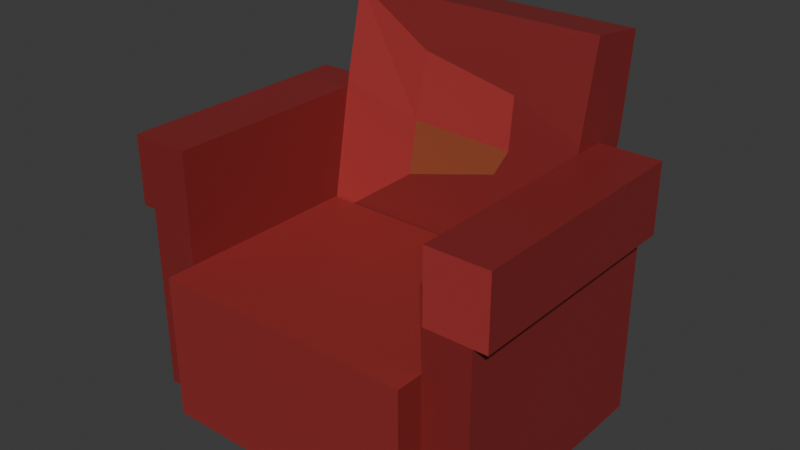 # Source: arm-chair-red.blend  (saved by Blender 5.1.29; exported with 4.5.12 LTS)
import bpy
from mathutils import Matrix  # noqa: F401  (used for matrix-valued properties, if any)

bpy.ops.wm.read_factory_settings(use_empty=True)
scene = bpy.context.scene
scene.name = 'Scene'

# ---- collections
col_collection = bpy.data.collections.new('Collection'); scene.collection.children.link(col_collection)

# ---- images (referenced by path relative to the original .blend; pixels are not part of the script)
import os
ASSET_DIR = os.environ.get("B2B_ASSET_DIR", "")  # directory of the original .blend (textures are referenced by path, not embedded)
HERE = os.path.dirname(os.path.abspath(__file__))  # packed textures are extracted next to this script under _unpacked/

def load_image(name, relpath, width, height, colorspace="sRGB"):
    """Load a texture the original file referenced (path relative to the .blend, or extracted next to this script)."""
    p = next((c for c in (os.path.join(HERE, relpath), os.path.join(ASSET_DIR, relpath)) if relpath and os.path.exists(c)), "")
    if p:
        img = bpy.data.images.load(p, check_existing=True)
        img.name = name
    else:  # same state as the original file: an image datablock whose file is absent (Cycles renders it pink)
        img = bpy.data.images.new(name, width, height)
        img.source = "FILE"
        img.filepath = "//" + (relpath or name)
    img.colorspace_settings.name = colorspace
    return img
img_worm_palette_png_001 = load_image('WORM-Palette.png.001', '_unpacked/WORM-Palette.52f920b4.png', 96, 96, 'sRGB')

# ---- materials (node trees are filled in below, after node groups)
mat_worm_001 = bpy.data.materials.new('WORM.001')
mat_worm_001.use_backface_culling_lightprobe_volume = False
mat_worm_001.use_transparent_shadow = False

# ---- material node trees
mat_worm_001.use_nodes = True; mat_worm_001.node_tree.nodes.clear()
_N = mat_worm_001.node_tree.nodes; _L = mat_worm_001.node_tree.links
n0 = _N.new('ShaderNodeBsdfPrincipled'); n0.name = 'Principled BSDF'; n0.location = (10, 300)
n0.distribution = 'GGX'
n0.subsurface_method = 'RANDOM_WALK_SKIN'
n0.inputs[3].default_value = 1.45
n0.inputs[27].default_value = (0.0, 0.0, 0.0, 1.0)
n0.inputs[28].default_value = 1.0
n1 = _N.new('ShaderNodeOutputMaterial'); n1.name = 'Material Output'; n1.location = (300, 300)
n2 = _N.new('ShaderNodeTexImage'); n2.name = 'Image Texture'; n2.location = (-393, 125)
n2.image = img_worm_palette_png_001
n2.interpolation = 'Closest'
_L.new(n0.outputs[0], n1.inputs[0])
_L.new(n2.outputs[0], n0.inputs[0])
n1.is_active_output = True

# ---- world
world_world = bpy.data.worlds.new('World'); scene.world = world_world
world_world.use_nodes = True; world_world.node_tree.nodes.clear()
_N = world_world.node_tree.nodes; _L = world_world.node_tree.links
n0 = _N.new('ShaderNodeOutputWorld'); n0.name = 'World Output'; n0.location = (200, 100)
n1 = _N.new('ShaderNodeBackground'); n1.name = 'Background'; n1.location = (-200, 100)
n1.inputs[0].default_value = (0.05088, 0.05088, 0.05088, 1.0)
_L.new(n1.outputs[0], n0.inputs[0])
n0.is_active_output = True
world_world.color = (0.05088, 0.05088, 0.05088)
world_world.sun_shadow_jitter_overblur = 0.0

# ---- meshes
me_arm_chair_red_lod_1 = bpy.data.meshes.new('Arm-Chair-Red-LOD-1')
me_arm_chair_red_lod_1.from_pydata([(-0.3613, -0.3127, 0.0), (-0.3613, -0.3127, 0.3241), (-0.3613, 0.2035, 0.0), (-0.3613, 0.2011, 0.3511), (0.3613, -0.3127, 0.0), (0.3613, -0.3127, 0.3241), (0.3613, 0.2035, 0.0), (0.3613, 0.2011, 0.3511), (-0.4901, 0.2035, 0.0), (-0.4901, -0.3127, 0.0), (-0.4901, -0.3127, 0.3241), (-0.4901, 0.2035, 0.3241), (0.4901, 0.2035, 0.3241), (0.4901, 0.2035, 0.0), (0.4901, -0.3127, 0.0), (0.4901, -0.3127, 0.3241), (0.3613, 0.3571, 0.0), (-0.3613, 0.3571, 0.0), (-0.3613, 0.3506, 0.3193), (0.3613, 0.3506, 0.3193), (-0.4901, 0.3571, 0.0), (-0.4901, 0.3571, 0.3241), (0.4901, 0.3571, 0.3241), (0.4901, 0.3571, 0.0), (-0.3597, 0.3232, 0.9798), (0.3597, 0.3232, 0.9798), (-0.3597, 0.4908, 0.9571), (0.3597, 0.4908, 0.9571), (-0.3613, -0.3127, 0.7082), (-0.3613, 0.2035, 0.7082), (0.3613, 0.2035, 0.7082), (0.3613, -0.3127, 0.7082), (-0.4901, -0.3127, 0.7082), (-0.4901, 0.2035, 0.7082), (0.4901, 0.2035, 0.7082), (0.4901, -0.3127, 0.7082), (-0.4901, 0.3571, 0.7082), (-0.3613, 0.3571, 0.7082), (0.4901, 0.3571, 0.7082), (0.3613, 0.3571, 0.7082), (-0.3613, -0.3127, 0.5162), (-0.4901, -0.3127, 0.5162), (-0.3613, 0.2035, 0.5162), (-0.4901, 0.2035, 0.5162), (-0.4901, 0.3571, 0.5162), (-0.3613, 0.3571, 0.5162), (0.4901, 0.2035, 0.5162), (0.4901, 0.3571, 0.5162), (0.3613, 0.3571, 0.5162), (0.3613, 0.2035, 0.5162), (0.4901, -0.3127, 0.5162), (0.3613, -0.3127, 0.5162), (-0.5285, -0.3127, 0.7082), (-0.5285, 0.2035, 0.7082), (-0.5285, 0.3571, 0.7082), (-0.5285, 0.2035, 0.5162), (-0.5285, -0.3127, 0.5162), (-0.5285, 0.3571, 0.5162), (0.5285, 0.3571, 0.5162), (0.5285, 0.3571, 0.7082), (0.5285, 0.2035, 0.7082), (0.5285, -0.3127, 0.7082), (0.5285, 0.2035, 0.5162), (0.5285, -0.3127, 0.5162), (-0.3613, -0.3127, 0.401), (-0.3613, 0.2035, 0.401), (0.3613, 0.2035, 0.401), (0.3613, -0.3127, 0.401), (-0.3613, -0.3895, 0.0), (-0.3613, -0.3895, 0.3241), (0.3613, -0.3895, 0.3241), (0.3613, -0.3895, 0.0), (0.3613, -0.3895, 0.401), (-0.3613, -0.3895, 0.401), (-0.3613, 0.4552, 0.6908), (0.3613, 0.4552, 0.6908), (0.3613, 0.2669, 0.7245), (-0.3613, 0.2669, 0.7245), (-0.1183, 0.2326, 0.5299), (0.1395, 0.2448, 0.5992), (-0.1124, 0.2898, 0.8542), (0.1651, 0.2805, 0.8019), (0.1714, 0.2565, 0.6657), (-0.1183, 0.2579, 0.6735), (-0.4926, -0.003522, 0.1223), (-0.4815, -0.1187, 0.1932), (-0.4901, -0.1836, 0.3076), (-0.4843, 0.006608, 0.3227), (-0.5008, -0.1484, 0.3617), (-0.4901, 0.07447, 0.4036), (0.3935, -0.3127, 0.2431), (0.3866, -0.3127, 0.03749), (0.4349, -0.3127, 0.1743), (0.4395, -0.3127, 0.09708)], [], [(33, 36, 54, 53), (0, 1, 10, 9), (0, 4, 71, 68), (2, 6, 4, 0), (67, 64, 73, 72), (8, 9, 85, 84), (13, 12, 15, 14), (40, 42, 29, 28), (5, 4, 91, 90), (2, 0, 9, 8), (4, 6, 13, 14), (75, 74, 26, 27), (12, 13, 23, 22), (41, 40, 28, 32), (16, 17, 18, 19), (22, 23, 16, 19), (17, 20, 21, 18), (50, 46, 62, 63), (2, 8, 20, 17), (13, 6, 16, 23), (6, 2, 17, 16), (8, 11, 21, 20), (24, 25, 27, 26), (76, 75, 27, 25), (74, 77, 24, 26), (7, 76, 82, 79), (30, 31, 35, 34), (28, 29, 33, 32), (33, 29, 37, 36), (30, 34, 38, 39), (47, 48, 39, 38), (48, 49, 30, 39), (43, 41, 56, 55), (42, 45, 37, 29), (45, 44, 36, 37), (47, 38, 59, 58), (49, 51, 31, 30), (51, 50, 35, 31), (18, 21, 44, 45), (3, 18, 45, 42), (43, 11, 87, 89), (10, 1, 40, 41), (1, 3, 42, 40), (21, 11, 43, 44), (5, 15, 50, 51), (7, 5, 51, 49), (15, 12, 46, 50), (19, 7, 49, 48), (22, 19, 48, 47), (12, 22, 47, 46), (57, 55, 53, 54), (55, 56, 52, 53), (36, 44, 57, 54), (44, 43, 55, 57), (32, 33, 53, 52), (41, 32, 52, 56), (62, 58, 59, 60), (63, 62, 60, 61), (35, 50, 63, 61), (46, 47, 58, 62), (34, 35, 61, 60), (38, 34, 60, 59), (66, 65, 64, 67), (7, 3, 65, 66), (3, 1, 64, 65), (5, 7, 66, 67), (71, 70, 69, 68), (69, 70, 72, 73), (5, 67, 72, 70), (1, 0, 68, 69), (64, 1, 69, 73), (4, 5, 70, 71), (76, 25, 81, 82), (18, 3, 77, 74), (7, 19, 75, 76), (19, 18, 74, 75), (83, 82, 81, 80), (78, 79, 82, 83), (77, 3, 78, 83), (3, 7, 79, 78), (25, 24, 80, 81), (24, 77, 83, 80), (85, 86, 87, 84), (87, 86, 88, 89), (41, 43, 89, 88), (11, 8, 84, 87), (9, 10, 86, 85), (10, 41, 88, 86), (90, 91, 93, 92), (4, 14, 93, 91), (14, 15, 92, 93), (15, 5, 90, 92)])
_uv = me_arm_chair_red_lod_1.uv_layers.new(name='UVMap')
_uv.uv.foreach_set('vector', [0.08575, 0.02385, 0.08614, 0.02385, 0.08614, 0.02395, 0.08575, 0.02395, 0.08602, 0.0263, 0.08602, 0.02713, 0.08569, 0.02713, 0.08569, 0.0263, 0.08602, 0.02796, 0.08602, 0.02611, 0.08621, 0.02611, 0.08621, 0.02796, 0.08974, 0.02796, 0.08974, 0.0298, 0.08842, 0.0298, 0.08842, 0.02796, 0.08828, 0.03807, 0.08828, 0.03623, 0.08847, 0.03623, 0.08847, 0.03807, 0.09159, 0.02535, 0.09159, 0.02667, 0.09109, 0.02617, 0.09127, 0.02588, 0.08877, 0.02611, 0.08877, 0.02528, 0.09009, 0.02528, 0.09009, 0.02611, 0.08745, 0.02464, 0.08877, 0.02464, 0.08877, 0.02513, 0.08745, 0.02513, 0.08569, 0.02796, 0.08569, 0.02713, 0.08575, 0.02723, 0.08577, 0.02775, 0.08654, 0.02664, 0.08654, 0.02796, 0.08621, 0.02796, 0.08621, 0.02664, 0.08635, 0.0298, 0.08635, 0.02848, 0.08668, 0.02848, 0.08668, 0.0298, 0.08726, 0.02796, 0.08726, 0.02611, 0.08795, 0.02612, 0.08795, 0.02795, 0.08575, 0.02611, 0.08575, 0.02528, 0.08614, 0.02528, 0.08614, 0.02611, 0.08544, 0.02882, 0.08577, 0.02882, 0.08577, 0.02931, 0.08544, 0.02931, 0.08842, 0.02796, 0.08842, 0.0298, 0.08761, 0.0298, 0.08761, 0.02796, 0.08614, 0.02446, 0.08614, 0.02528, 0.08581, 0.02528, 0.08581, 0.02447, 0.08614, 0.02396, 0.08647, 0.02396, 0.08647, 0.02479, 0.08614, 0.02478, 0.08649, 0.02513, 0.08649, 0.02381, 0.08659, 0.02381, 0.08659, 0.02513, 0.08569, 0.02664, 0.08536, 0.02664, 0.08536, 0.02625, 0.08569, 0.02625, 0.08647, 0.02396, 0.08614, 0.02396, 0.08614, 0.02357, 0.08647, 0.02357, 0.08726, 0.02611, 0.08726, 0.02796, 0.08687, 0.02796, 0.08687, 0.02611, 0.08659, 0.02513, 0.08659, 0.0243, 0.08698, 0.0243, 0.08698, 0.02513, 0.08717, 0.0298, 0.08717, 0.02797, 0.08761, 0.02797, 0.08761, 0.0298, 0.08649, 0.02848, 0.08649, 0.028, 0.08717, 0.02803, 0.08715, 0.02846, 0.08709, 0.04596, 0.08709, 0.04547, 0.08776, 0.0455, 0.08777, 0.04593, 0.08877, 0.02611, 0.08974, 0.02611, 0.08959, 0.0266, 0.08941, 0.02668, 0.08647, 0.02479, 0.08647, 0.02611, 0.08614, 0.02611, 0.08614, 0.02479, 0.08654, 0.02796, 0.08654, 0.02664, 0.08687, 0.02664, 0.08687, 0.02796, 0.08575, 0.02611, 0.08542, 0.02611, 0.08542, 0.02572, 0.08575, 0.02572, 0.08575, 0.02572, 0.08542, 0.02572, 0.08542, 0.02533, 0.08575, 0.02533, 0.08794, 0.02376, 0.08827, 0.02376, 0.08827, 0.02425, 0.08794, 0.02425, 0.0897, 0.02381, 0.09009, 0.02381, 0.09009, 0.0243, 0.0897, 0.0243, 0.09154, 0.02388, 0.09022, 0.02388, 0.09022, 0.02378, 0.09154, 0.02378, 0.08698, 0.0243, 0.08659, 0.0243, 0.08659, 0.02381, 0.08698, 0.02381, 0.08563, 0.02799, 0.08596, 0.02799, 0.08596, 0.02848, 0.08563, 0.02848, 0.09022, 0.02433, 0.09022, 0.02483, 0.09012, 0.02483, 0.09012, 0.02433, 0.08877, 0.02611, 0.08745, 0.02611, 0.08745, 0.02562, 0.08877, 0.02562, 0.08542, 0.04744, 0.08575, 0.04744, 0.08575, 0.04794, 0.08542, 0.04794, 0.09009, 0.02667, 0.08977, 0.02666, 0.08977, 0.02617, 0.09009, 0.02617, 0.08613, 0.02439, 0.08575, 0.02446, 0.08575, 0.02395, 0.08614, 0.02396, 0.09022, 0.02535, 0.09071, 0.02535, 0.09072, 0.02585, 0.09051, 0.02568, 0.08761, 0.02376, 0.08794, 0.02376, 0.08794, 0.02425, 0.08761, 0.02425, 0.08717, 0.02848, 0.0871, 0.0298, 0.08668, 0.0298, 0.08668, 0.02848, 0.09066, 0.02437, 0.09027, 0.02437, 0.09027, 0.02388, 0.09066, 0.02388, 0.08548, 0.02479, 0.08581, 0.02479, 0.08581, 0.02528, 0.08548, 0.02528, 0.09153, 0.02528, 0.09022, 0.02535, 0.09022, 0.02486, 0.09154, 0.02486, 0.08745, 0.02513, 0.08877, 0.02513, 0.08877, 0.02562, 0.08745, 0.02562, 0.08706, 0.02389, 0.08744, 0.02396, 0.08745, 0.02438, 0.08706, 0.02439, 0.08876, 0.02392, 0.08877, 0.02425, 0.08827, 0.02425, 0.08827, 0.02392, 0.09115, 0.02398, 0.09115, 0.02437, 0.09066, 0.02437, 0.09066, 0.02398, 0.09115, 0.02388, 0.09154, 0.02388, 0.09154, 0.02437, 0.09115, 0.02437, 0.09154, 0.02486, 0.09022, 0.02486, 0.09022, 0.02437, 0.09154, 0.02437, 0.08629, 0.02664, 0.08629, 0.02615, 0.08639, 0.02615, 0.08639, 0.02664, 0.08602, 0.02621, 0.08563, 0.02621, 0.08563, 0.02611, 0.08602, 0.02611, 0.08559, 0.02796, 0.08559, 0.02664, 0.08569, 0.02664, 0.08569, 0.02796, 0.0897, 0.02381, 0.0897, 0.0243, 0.0896, 0.0243, 0.0896, 0.02381, 0.08596, 0.0298, 0.08557, 0.0298, 0.08557, 0.02931, 0.08596, 0.02931, 0.08877, 0.02479, 0.09009, 0.02479, 0.09009, 0.02528, 0.08877, 0.02528, 0.09009, 0.04778, 0.09009, 0.04729, 0.09019, 0.04729, 0.09019, 0.04778, 0.08903, 0.02395, 0.08942, 0.02395, 0.08942, 0.02405, 0.08903, 0.02405, 0.08959, 0.02392, 0.08827, 0.02392, 0.08827, 0.02382, 0.08959, 0.02382, 0.09115, 0.02398, 0.09076, 0.02398, 0.09076, 0.02388, 0.09115, 0.02388, 0.09059, 0.03807, 0.08875, 0.03807, 0.08875, 0.03675, 0.09059, 0.03675, 0.09022, 0.02483, 0.09022, 0.02667, 0.09009, 0.02667, 0.09009, 0.02483, 0.08876, 0.02437, 0.08745, 0.02444, 0.08745, 0.02425, 0.08877, 0.02425, 0.08745, 0.02444, 0.08876, 0.02451, 0.08877, 0.02464, 0.08745, 0.02464, 0.09059, 0.03494, 0.09059, 0.03577, 0.08875, 0.03577, 0.08875, 0.03494, 0.08847, 0.03807, 0.08847, 0.03623, 0.08867, 0.03623, 0.08867, 0.03807, 0.08581, 0.0246, 0.08581, 0.02479, 0.08562, 0.02479, 0.08562, 0.0246, 0.08884, 0.02479, 0.08884, 0.02397, 0.08903, 0.02397, 0.08903, 0.02479, 0.08575, 0.02395, 0.08555, 0.02395, 0.08555, 0.02376, 0.08575, 0.02376, 0.08577, 0.02931, 0.08577, 0.02848, 0.08596, 0.02848, 0.08596, 0.02931, 0.08862, 0.02796, 0.08795, 0.02795, 0.08842, 0.02746, 0.08877, 0.02747, 0.08745, 0.02572, 0.08744, 0.02611, 0.08647, 0.02611, 0.08647, 0.02562, 0.08744, 0.02513, 0.08745, 0.02552, 0.08647, 0.02562, 0.08647, 0.02513, 0.08974, 0.0275, 0.09159, 0.0275, 0.09159, 0.02848, 0.08974, 0.02848, 0.08698, 0.04894, 0.08698, 0.0482, 0.08734, 0.04823, 0.08745, 0.04894, 0.09833, 0.0363, 0.09814, 0.03695, 0.09796, 0.03703, 0.09796, 0.03629, 0.08941, 0.04681, 0.08844, 0.04681, 0.0889, 0.04619, 0.08928, 0.04619, 0.08877, 0.02796, 0.08877, 0.02611, 0.08941, 0.02668, 0.08923, 0.02734, 0.08795, 0.02795, 0.08795, 0.02612, 0.08828, 0.02675, 0.08842, 0.02746, 0.08795, 0.0496, 0.08862, 0.04959, 0.08875, 0.05021, 0.08828, 0.05023, 0.08669, 0.02629, 0.08687, 0.02658, 0.08639, 0.02664, 0.08639, 0.02613, 0.08563, 0.0282, 0.08558, 0.02869, 0.08546, 0.02857, 0.08546, 0.02799, 0.09022, 0.02667, 0.09022, 0.02535, 0.09051, 0.02568, 0.09062, 0.02625, 0.09076, 0.02535, 0.09159, 0.02535, 0.09127, 0.02588, 0.09076, 0.02585, 0.09159, 0.02667, 0.09076, 0.02667, 0.0908, 0.02634, 0.09109, 0.02617, 0.09071, 0.02667, 0.09022, 0.02667, 0.09062, 0.02625, 0.09076, 0.02634, 0.08636, 0.02848, 0.08636, 0.02796, 0.08649, 0.02812, 0.08647, 0.02831, 0.08569, 0.02713, 0.08602, 0.02713, 0.08589, 0.02738, 0.08575, 0.02723, 0.08602, 0.02713, 0.08602, 0.02796, 0.08588, 0.02757, 0.08589, 0.02738, 0.08602, 0.02796, 0.08569, 0.02796, 0.08577, 0.02775, 0.08588, 0.02757])
me_arm_chair_red_lod_1.materials.append(mat_worm_001)
me_arm_chair_red_lod_1.update()

# ---- objects
ob_arm_chair_red_lod_1 = bpy.data.objects.new('Arm-Chair-Red-LOD-1', me_arm_chair_red_lod_1)

# ---- transforms, parenting, visibility, modifiers, constraints
ob_arm_chair_red_lod_1.location = (0.0, 0.0, 0.0)

# ---- collection membership
col_collection.objects.link(ob_arm_chair_red_lod_1)

# ---- scene / render settings (as saved in the file)
scene.frame_start = 1; scene.frame_end = 250; scene.frame_set(1)
scene.render.engine = 'BLENDER_EEVEE_NEXT'
scene.render.bake_bias = 0.0
scene.render.bake_samples = 0
scene.cycles.sampling_pattern = 'TABULATED_SOBOL'
scene.eevee.use_volume_custom_range = False
bpy.context.view_layer.update()

# ---- added for rendering (the .blend has no active camera and no usable light): camera, sun
cam_auto = bpy.data.cameras.new('AutoCamera')
cam_auto.lens = 50.0
cam_auto.sensor_width = 36.0
cam_auto.clip_end = 1000.0
ob_auto_camera = bpy.data.objects.new('AutoCamera', cam_auto)
scene.collection.objects.link(ob_auto_camera)
ob_auto_camera.location = (1.5625, -1.82432, 1.7399)
ob_auto_camera.rotation_euler = (1.09748, -7.21219e-08, 0.694738)
scene.camera = ob_auto_camera
light_auto_sun = bpy.data.lights.new('AutoSun', 'SUN')
light_auto_sun.energy = 3.0
light_auto_sun.angle = 0.0523599
ob_auto_sun = bpy.data.objects.new('AutoSun', light_auto_sun)
scene.collection.objects.link(ob_auto_sun)
ob_auto_sun.rotation_euler = (0.872665, 0.174533, 0.523599)
bpy.context.view_layer.update()
